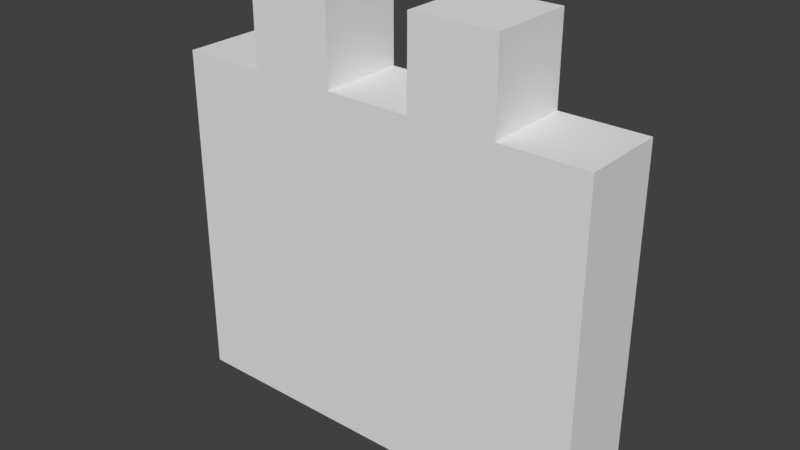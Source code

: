 # Source: wall.blend  (saved by Blender 2.79.0; exported with 4.5.12 LTS)
import bpy
from mathutils import Matrix  # noqa: F401  (used for matrix-valued properties, if any)

bpy.ops.wm.read_factory_settings(use_empty=True)
scene = bpy.context.scene
scene.name = 'Scene'

# ---- collections
col_collection_1 = bpy.data.collections.new('Collection 1'); scene.collection.children.link(col_collection_1)

# ---- materials (node trees are filled in below, after node groups)
mat_material = bpy.data.materials.new('Material')
mat_material.alpha_threshold = 0.0
mat_material.use_transparent_shadow = False
mat_material.roughness = 0.5
mat_material.line_color = (0.0, 0.0, 0.0, 1.0)

# ---- material node trees

# ---- world
world_world = bpy.data.worlds.new('World'); scene.world = world_world
world_world.color = (0.05088, 0.05088, 0.05088)
world_world.use_sun_shadow = False
world_world.sun_shadow_jitter_overblur = 0.0
world_world.cycles.sampling_method = 'MANUAL'

# ---- meshes
me_cube = bpy.data.meshes.new('Cube')
me_cube.from_pydata([(1.0, 1.0, -1.0), (1.0, -1.0, -1.0), (-1.0, -1.0, -1.0), (-1.0, 1.0, -1.0), (1.0, 1.0, 0.6), (1.0, -1.0, 0.6), (-1.0, -1.0, 0.6), (-1.0, 1.0, 0.6), (0.6, 1.0, 0.6), (0.2, 1.0, 0.6), (-0.2, 1.0, 0.6), (-0.6, 1.0, 0.6), (0.6, -1.0, 0.6), (0.2, -1.0, 0.6), (-0.2, -1.0, 0.6), (-0.6, -1.0, 0.6), (0.6, 1.0, 1.0), (0.2, 1.0, 1.0), (-0.2, 1.0, 1.0), (-0.6, 1.0, 1.0), (0.6, -1.0, 1.0), (0.2, -1.0, 1.0), (-0.2, -1.0, 1.0), (-0.6, -1.0, 1.0)], [], [(0, 1, 2, 3), (0, 4, 5, 1), (2, 6, 7, 3), (3, 7, 11, 10, 9, 8, 4, 0), (2, 1, 5, 12, 13, 14, 15, 6), (11, 7, 6, 15), (4, 8, 12, 5), (9, 13, 21, 17), (9, 10, 14, 13), (11, 15, 23, 19), (16, 17, 21, 20), (18, 19, 23, 22), (15, 14, 22, 23), (13, 12, 20, 21), (10, 11, 19, 18), (8, 9, 17, 16), (14, 10, 18, 22), (12, 8, 16, 20)])
me_cube.materials.append(mat_material)
me_cube.use_remesh_preserve_volume = False
me_cube.use_remesh_preserve_attributes = False
me_cube.use_mirror_vertex_groups = False
me_cube.update()

# ---- objects
ob_cube = bpy.data.objects.new('Cube', me_cube)

# ---- transforms, parenting, visibility, modifiers, constraints
ob_cube.location = (0.0, 0.0, 0.5)
ob_cube.scale = (0.5, 0.1, 0.5)
ob_cube.lock_rotations_4d = False
ob_cube.empty_display_type = 'ARROWS'
ob_cube.lineart.crease_threshold = 0.0

# ---- collection membership
col_collection_1.objects.link(ob_cube)

# ---- scene / render settings (as saved in the file)
scene.frame_start = 1; scene.frame_end = 250; scene.frame_set(1)
scene.render.engine = 'BLENDER_EEVEE_NEXT'
scene.render.resolution_percentage = 50
scene.render.dither_intensity = 0.0
scene.cycles.use_denoising = False
scene.cycles.samples = 128
scene.cycles.sampling_pattern = 'TABULATED_SOBOL'
scene.cycles.use_adaptive_sampling = False
scene.cycles.use_light_tree = False
scene.cycles.blur_glossy = 0.0
scene.cycles.sample_clamp_indirect = 0.0
scene.view_settings.view_transform = 'Standard'
bpy.context.view_layer.update()

# ---- added for rendering (the .blend has no active camera and no usable light): camera, sun
cam_auto = bpy.data.cameras.new('AutoCamera')
cam_auto.lens = 50.0
cam_auto.sensor_width = 36.0
cam_auto.clip_end = 1000.0
ob_auto_camera = bpy.data.objects.new('AutoCamera', cam_auto)
scene.collection.objects.link(ob_auto_camera)
ob_auto_camera.location = (1.32149, -1.58578, 1.55719)
ob_auto_camera.rotation_euler = (1.09748, -7.21219e-08, 0.694738)
scene.camera = ob_auto_camera
light_auto_sun = bpy.data.lights.new('AutoSun', 'SUN')
light_auto_sun.energy = 3.0
light_auto_sun.angle = 0.0523599
ob_auto_sun = bpy.data.objects.new('AutoSun', light_auto_sun)
scene.collection.objects.link(ob_auto_sun)
ob_auto_sun.rotation_euler = (0.872665, 0.174533, 0.523599)
bpy.context.view_layer.update()
